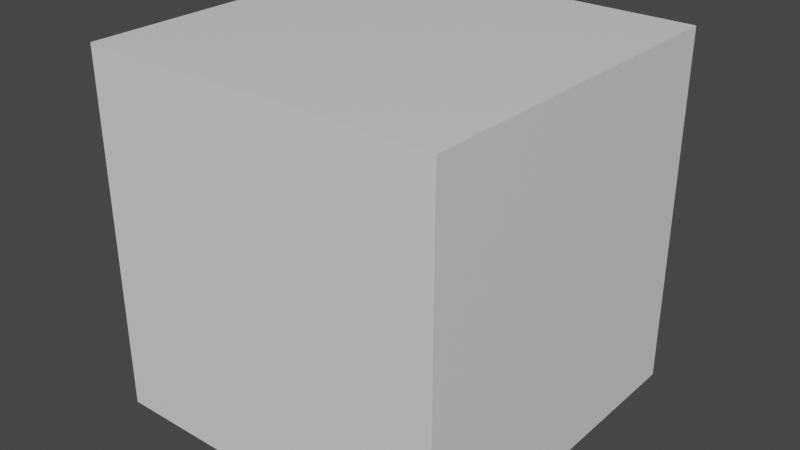 # Source: cube.blend  (saved by Blender 2.80.75; exported with 4.5.12 LTS)
import bpy
from mathutils import Matrix  # noqa: F401  (used for matrix-valued properties, if any)

bpy.ops.wm.read_factory_settings(use_empty=True)
scene = bpy.context.scene
scene.name = 'Scene'

# ---- materials (node trees are filled in below, after node groups)
mat_material = bpy.data.materials.new('Material')
mat_material.alpha_threshold = 0.0
mat_material.use_transparent_shadow = False
mat_material.line_color = (0.0, 0.0, 0.0, 1.0)

# ---- material node trees
mat_material.use_nodes = True; mat_material.node_tree.nodes.clear()
_N = mat_material.node_tree.nodes; _L = mat_material.node_tree.links
n0 = _N.new('ShaderNodeOutputMaterial'); n0.name = 'Material Output'; n0.location = (300, 300)
n1 = _N.new('ShaderNodeBsdfPrincipled'); n1.name = 'Principled BSDF'; n1.location = (10, 300)
n1.distribution = 'GGX'
n1.subsurface_method = 'BURLEY'
n1.inputs[2].default_value = 0.4
n1.inputs[3].default_value = 1.45
n1.inputs[27].default_value = (0.0, 0.0, 0.0, 1.0)
n1.inputs[28].default_value = 1.0
_L.new(n1.outputs[0], n0.inputs[0])
n0.is_active_output = True

# ---- world
world_world = bpy.data.worlds.new('World'); scene.world = world_world
world_world.use_nodes = True; world_world.node_tree.nodes.clear()
_N = world_world.node_tree.nodes; _L = world_world.node_tree.links
n0 = _N.new('ShaderNodeOutputWorld'); n0.name = 'World Output'; n0.location = (300, 300)
n1 = _N.new('ShaderNodeBackground'); n1.name = 'Background'; n1.location = (10, 300)
n1.inputs[0].default_value = (0.05088, 0.05088, 0.05088, 1.0)
_L.new(n1.outputs[0], n0.inputs[0])
n0.is_active_output = True
world_world.color = (0.05088, 0.05088, 0.05088)
world_world.use_sun_shadow = False
world_world.sun_shadow_jitter_overblur = 0.0

# ---- meshes
me_cube = bpy.data.meshes.new('Cube')
me_cube.from_pydata([(1.0, 1.0, 1.0), (1.0, 1.0, -1.0), (1.0, -1.0, 1.0), (1.0, -1.0, -1.0), (-1.0, 1.0, 1.0), (-1.0, 1.0, -1.0), (-1.0, -1.0, 1.0), (-1.0, -1.0, -1.0)], [], [(4, 2, 0), (2, 7, 3), (6, 5, 7), (1, 7, 5), (0, 3, 1), (4, 1, 5), (4, 6, 2), (2, 6, 7), (6, 4, 5), (1, 3, 7), (0, 2, 3), (4, 0, 1)])
_uv = me_cube.uv_layers.new(name='UVMap')
_uv.uv.foreach_set('vector', [0.3333, 1.0, 0.0, 0.6667, 0.3333, 0.6667, 0.3333, 0.3333, 0.6667, 0.6667, 0.3333, 0.6667, 0.3333, 0.3333, 0.6667, 0.0, 0.6667, 0.3333, 0.6667, 0.3333, 1.0, 0.0, 1.0, 0.3333, 1.291e-07, 0.3333, 0.3333, 0.0, 0.3333, 0.3333, 3.974e-08, 0.6667, 0.3333, 0.3333, 0.3333, 0.6667, 0.3333, 1.0, 4.967e-08, 1.0, 0.0, 0.6667, 0.3333, 0.3333, 0.6667, 0.3333, 0.6667, 0.6667, 0.3333, 0.3333, 0.3333, 3.974e-08, 0.6667, 0.0, 0.6667, 0.3333, 0.6667, 2.98e-08, 1.0, 0.0, 1.291e-07, 0.3333, 0.0, 8.941e-08, 0.3333, 0.0, 3.974e-08, 0.6667, 0.0, 0.3333, 0.3333, 0.3333])
me_cube.materials.append(mat_material)
me_cube.use_remesh_preserve_volume = False
me_cube.use_remesh_preserve_attributes = False
me_cube.use_mirror_vertex_groups = False
me_cube.update()

# ---- objects
ob_bruh = bpy.data.objects.new('bruh', me_cube)

# ---- transforms, parenting, visibility, modifiers, constraints
ob_bruh.location = (0.0, 0.0, 0.0)
ob_bruh.lock_rotations_4d = False
ob_bruh.empty_display_type = 'ARROWS'
ob_bruh.lineart.crease_threshold = 0.0

# ---- collection membership
scene.collection.objects.link(ob_bruh)

# ---- scene / render settings (as saved in the file)
scene.frame_start = 1; scene.frame_end = 250; scene.frame_set(1)
scene.render.engine = 'BLENDER_EEVEE_NEXT'
scene.cycles.use_denoising = False
scene.cycles.samples = 128
scene.cycles.sampling_pattern = 'TABULATED_SOBOL'
scene.cycles.use_adaptive_sampling = False
scene.cycles.use_light_tree = False
scene.view_settings.view_transform = 'Filmic'
bpy.context.view_layer.update()

# ---- added for rendering (the .blend has no active camera and no usable light): camera, sun
cam_auto = bpy.data.cameras.new('AutoCamera')
cam_auto.lens = 50.0
cam_auto.sensor_width = 36.0
cam_auto.clip_end = 1000.0
ob_auto_camera = bpy.data.objects.new('AutoCamera', cam_auto)
scene.collection.objects.link(ob_auto_camera)
ob_auto_camera.location = (3.20507, -3.84609, 2.56406)
ob_auto_camera.rotation_euler = (1.09748, -7.21219e-08, 0.694738)
scene.camera = ob_auto_camera
light_auto_sun = bpy.data.lights.new('AutoSun', 'SUN')
light_auto_sun.energy = 3.0
light_auto_sun.angle = 0.0523599
ob_auto_sun = bpy.data.objects.new('AutoSun', light_auto_sun)
scene.collection.objects.link(ob_auto_sun)
ob_auto_sun.rotation_euler = (0.872665, 0.174533, 0.523599)
bpy.context.view_layer.update()
